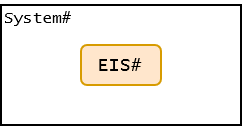

The diagram above was exported from draw.io. Its source (the exported page's mxGraphModel, read from the mxfile embedded in the PNG):
<mxGraphModel dx="1434" dy="774" grid="1" gridSize="10" guides="1" tooltips="1" connect="1" arrows="1" fold="1" page="1" pageScale="1" pageWidth="827" pageHeight="1169" math="0" shadow="0">
  <root>
    <mxCell id="0" />
    <mxCell id="1" parent="0" />
    <mxCell id="rMbSdQvDWgfH2m8q2AnM-1" value="" style="rounded=0;whiteSpace=wrap;html=1;" vertex="1" parent="1">
      <mxGeometry x="180" y="260" width="120" height="60" as="geometry" />
    </mxCell>
    <mxCell id="rMbSdQvDWgfH2m8q2AnM-2" value="&lt;font face=&quot;Lucida Console&quot; style=&quot;font-size: 8px;&quot;&gt;System#&lt;/font&gt;" style="text;html=1;align=left;verticalAlign=middle;whiteSpace=wrap;rounded=0;labelPosition=center;verticalLabelPosition=middle;" vertex="1" parent="1">
      <mxGeometry x="180" y="260" width="40" height="10" as="geometry" />
    </mxCell>
    <mxCell id="rMbSdQvDWgfH2m8q2AnM-3" value="&lt;font face=&quot;Lucida Console&quot; style=&quot;font-size: 9px;&quot;&gt;EIS#&lt;/font&gt;" style="rounded=1;whiteSpace=wrap;html=1;fillColor=#ffe6cc;strokeColor=#d79b00;fontSize=9;" vertex="1" parent="1">
      <mxGeometry x="220" y="280" width="40" height="20" as="geometry" />
    </mxCell>
  </root>
</mxGraphModel>